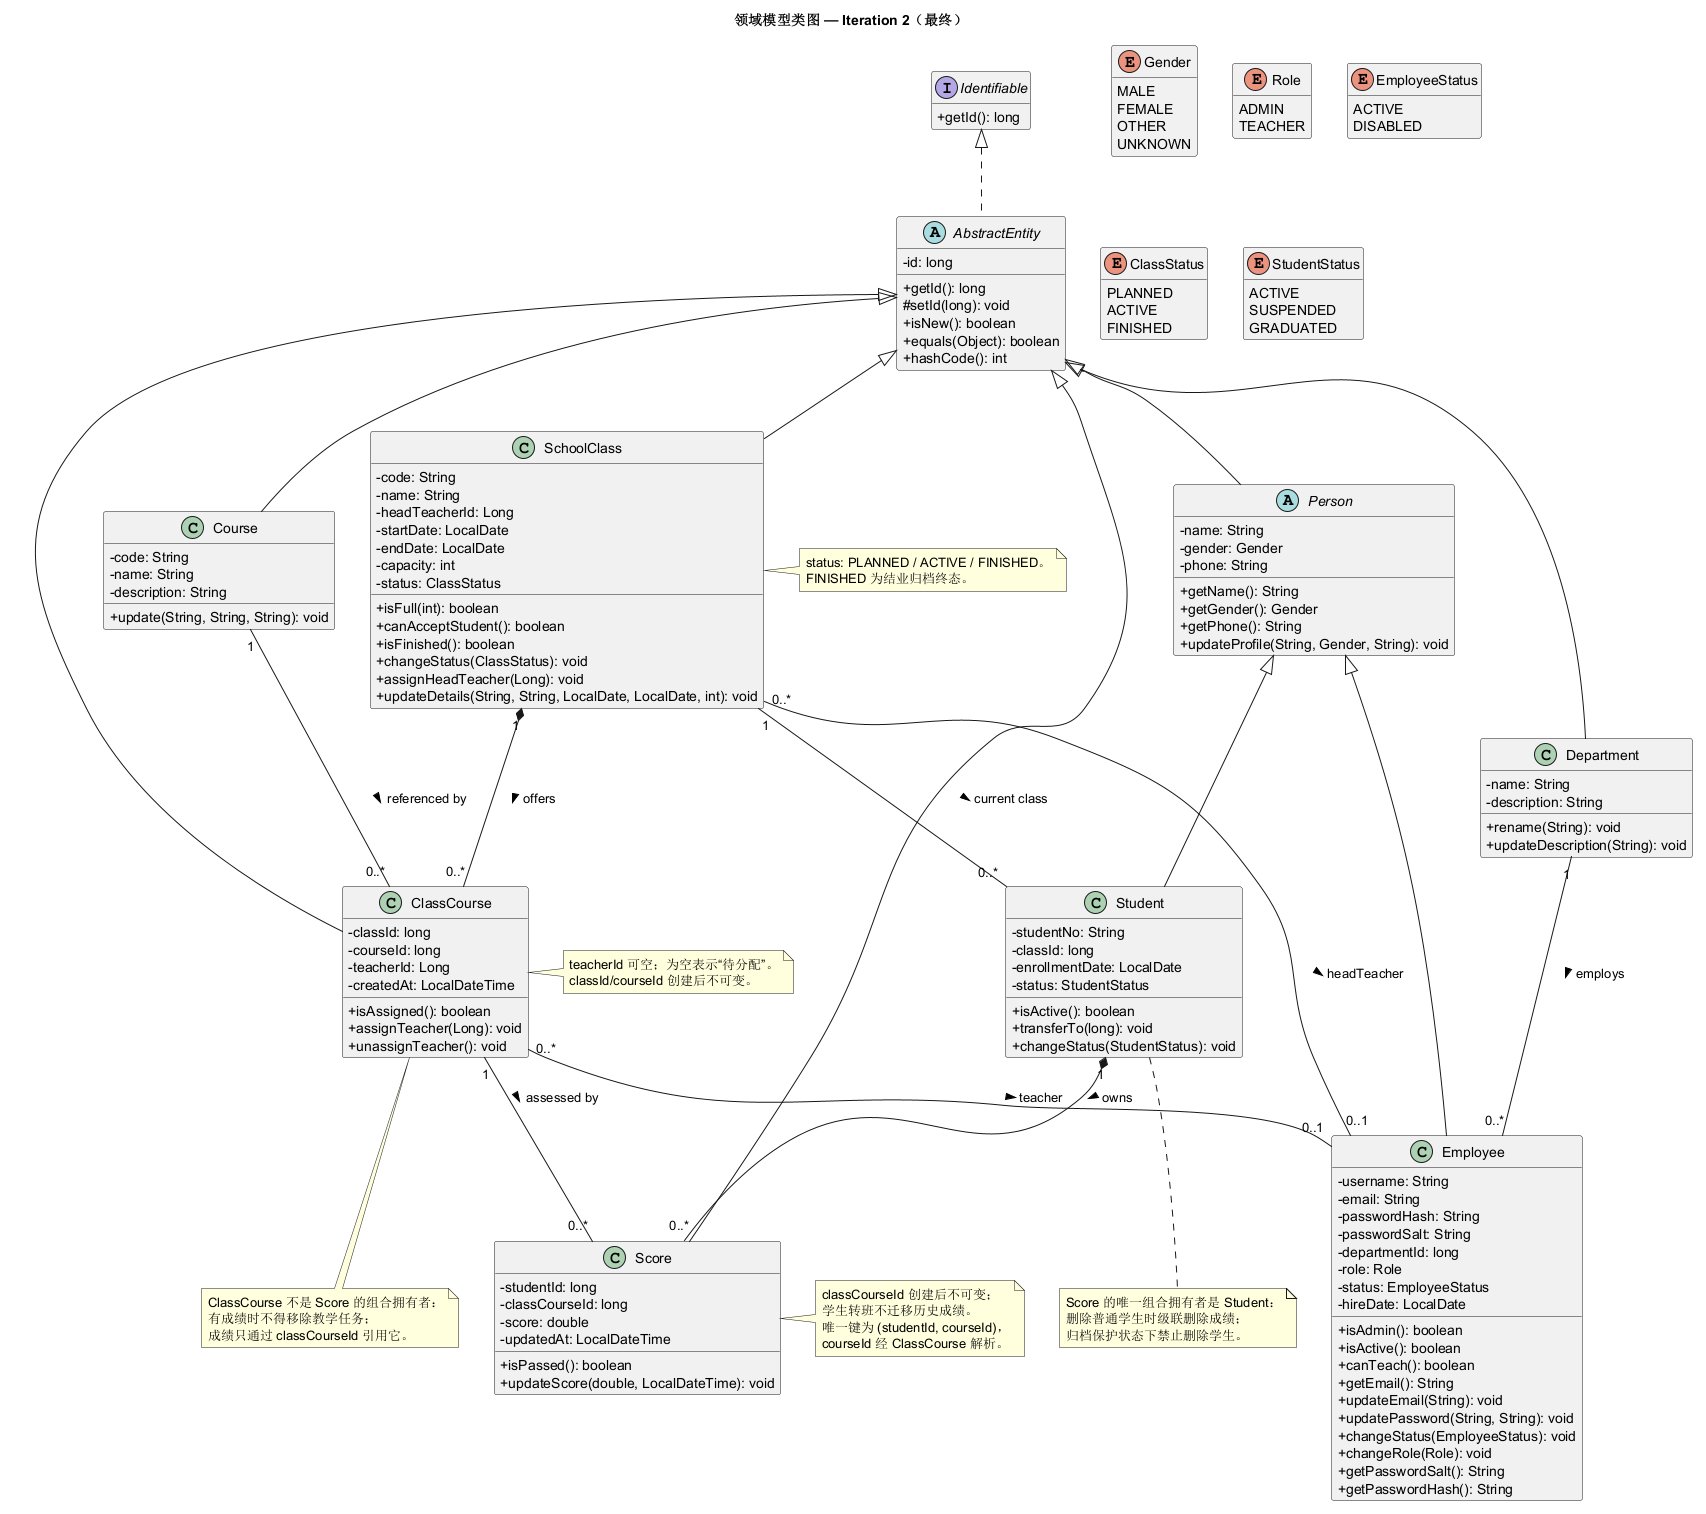

The diagram above was rendered by PlantUML. Its source (embedded in the PNG):
@startuml
title 领域模型类图 — Iteration 2（最终）
skinparam classAttributeIconSize 0
hide empty members

interface Identifiable {
  + getId(): long
}

abstract class AbstractEntity implements Identifiable {
  - id: long
  + getId(): long
  # setId(long): void
  + isNew(): boolean
  + equals(Object): boolean
  + hashCode(): int
}

abstract class Person extends AbstractEntity {
  - name: String
  - gender: Gender
  - phone: String
  + getName(): String
  + getGender(): Gender
  + getPhone(): String
  + updateProfile(String, Gender, String): void
}

class Employee extends Person {
  - username: String
  - email: String
  - passwordHash: String
  - passwordSalt: String
  - departmentId: long
  - role: Role
  - status: EmployeeStatus
  - hireDate: LocalDate
  + isAdmin(): boolean
  + isActive(): boolean
  + canTeach(): boolean
  + getEmail(): String
  + updateEmail(String): void
  + updatePassword(String, String): void
  + changeStatus(EmployeeStatus): void
  + changeRole(Role): void
  + getPasswordSalt(): String
  + getPasswordHash(): String
}

class Student extends Person {
  - studentNo: String
  - classId: long
  - enrollmentDate: LocalDate
  - status: StudentStatus
  + isActive(): boolean
  + transferTo(long): void
  + changeStatus(StudentStatus): void
}

class Department extends AbstractEntity {
  - name: String
  - description: String
  + rename(String): void
  + updateDescription(String): void
}

class Course extends AbstractEntity {
  - code: String
  - name: String
  - description: String
  + update(String, String, String): void
}

class SchoolClass extends AbstractEntity {
  - code: String
  - name: String
  - headTeacherId: Long
  - startDate: LocalDate
  - endDate: LocalDate
  - capacity: int
  - status: ClassStatus
  + isFull(int): boolean
  + canAcceptStudent(): boolean
  + isFinished(): boolean
  + changeStatus(ClassStatus): void
  + assignHeadTeacher(Long): void
  + updateDetails(String, String, LocalDate, LocalDate, int): void
}

class ClassCourse extends AbstractEntity {
  - classId: long
  - courseId: long
  - teacherId: Long
  - createdAt: LocalDateTime
  + isAssigned(): boolean
  + assignTeacher(Long): void
  + unassignTeacher(): void
}

class Score extends AbstractEntity {
  - studentId: long
  - classCourseId: long
  - score: double
  - updatedAt: LocalDateTime
  + isPassed(): boolean
  + updateScore(double, LocalDateTime): void
}

enum Gender {
  MALE
  FEMALE
  OTHER
  UNKNOWN
}

enum Role {
  ADMIN
  TEACHER
}

enum EmployeeStatus {
  ACTIVE
  DISABLED
}

enum ClassStatus {
  PLANNED
  ACTIVE
  FINISHED
}

enum StudentStatus {
  ACTIVE
  SUSPENDED
  GRADUATED
}

' 多重性读法：左端描述右侧实例可关联的左侧实例数；
' 右端描述左侧实例可关联的右侧实例数。
Department "1" -- "0..*" Employee : employs >
SchoolClass "0..*" -- "0..1" Employee : headTeacher >
ClassCourse "0..*" -- "0..1" Employee : teacher >

SchoolClass "1" *-- "0..*" ClassCourse : offers >
Course "1" -- "0..*" ClassCourse : referenced by >
SchoolClass "1" -- "0..*" Student : current class >
Student "1" *-- "0..*" Score : owns >
ClassCourse "1" -- "0..*" Score : assessed by >

note right of ClassCourse
  teacherId 可空；为空表示“待分配”。
  classId/courseId 创建后不可变。
end note

note right of Score
  classCourseId 创建后不可变；
  学生转班不迁移历史成绩。
  唯一键为 (studentId, courseId)，
  courseId 经 ClassCourse 解析。
end note

note bottom of Student
  Score 的唯一组合拥有者是 Student：
  删除普通学生时级联删除成绩；
  归档保护状态下禁止删除学生。
end note

note bottom of ClassCourse
  ClassCourse 不是 Score 的组合拥有者：
  有成绩时不得移除教学任务；
  成绩只通过 classCourseId 引用它。
end note

note right of SchoolClass
  status: PLANNED / ACTIVE / FINISHED。
  FINISHED 为结业归档终态。
end note

@enduml